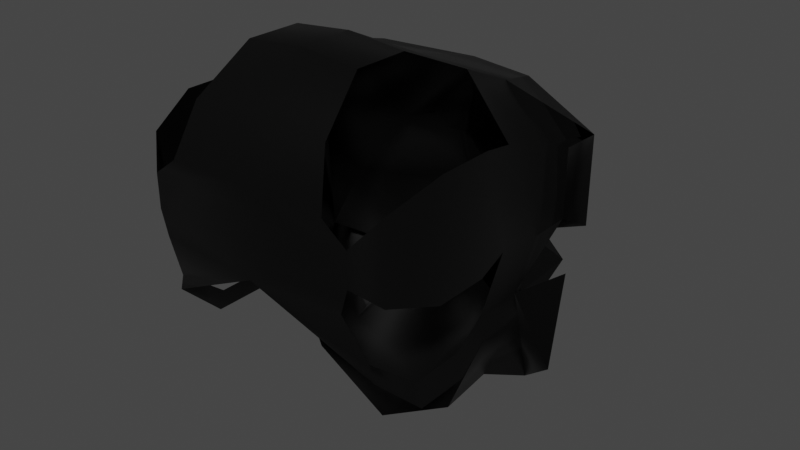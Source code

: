 # Source: gas_mask.blend  (saved by Blender 2.92.15; exported with 4.5.12 LTS)
import bpy
from mathutils import Matrix  # noqa: F401  (used for matrix-valued properties, if any)

bpy.ops.wm.read_factory_settings(use_empty=True)
scene = bpy.context.scene
scene.name = 'Scene'

# ---- collections
col_collection = bpy.data.collections.new('Collection'); scene.collection.children.link(col_collection)

# ---- materials (node trees are filled in below, after node groups)
mat_material = bpy.data.materials.new('Material')
mat_material.alpha_threshold = 0.0
mat_material.use_transparent_shadow = False
mat_material.line_color = (0.0, 0.0, 0.0, 1.0)

# ---- material node trees
mat_material.use_nodes = True; mat_material.node_tree.nodes.clear()
_N = mat_material.node_tree.nodes; _L = mat_material.node_tree.links
n0 = _N.new('ShaderNodeOutputMaterial'); n0.name = 'Material Output'; n0.location = (300, 300)
n1 = _N.new('ShaderNodeBsdfPrincipled'); n1.name = 'Principled BSDF'; n1.location = (10, 300)
n1.distribution = 'GGX'
n1.subsurface_method = 'BURLEY'
n1.inputs[0].default_value = (0.0, 0.0, 0.0, 1.0)
n1.inputs[2].default_value = 0.4
n1.inputs[3].default_value = 1.45
n1.inputs[27].default_value = (0.0, 0.0, 0.0, 1.0)
n1.inputs[28].default_value = 1.0
_L.new(n1.outputs[0], n0.inputs[0])
n0.is_active_output = True

# ---- world
world_world = bpy.data.worlds.new('World'); scene.world = world_world
world_world.use_nodes = True; world_world.node_tree.nodes.clear()
_N = world_world.node_tree.nodes; _L = world_world.node_tree.links
n0 = _N.new('ShaderNodeOutputWorld'); n0.name = 'World Output'; n0.location = (300, 300)
n1 = _N.new('ShaderNodeBackground'); n1.name = 'Background'; n1.location = (10, 300)
n1.inputs[0].default_value = (0.05088, 0.05088, 0.05088, 1.0)
_L.new(n1.outputs[0], n0.inputs[0])
n0.is_active_output = True
world_world.color = (0.05088, 0.05088, 0.05088)
world_world.use_sun_shadow = False
world_world.sun_shadow_jitter_overblur = 0.0

# ---- meshes
me_cube_001 = bpy.data.meshes.new('Cube.001')
me_cube_001.from_pydata([(0.0, 1.0, 1.473), (1.197, 1.0, -0.7282), (0.9803, 1.0, 1.427), (0.0, 2.715, -1.931), (1.401, 1.0, 0.908), (1.25, 1.0, -0.9254), (1.394, 1.0, -0.03826), (0.8751, 1.0, -1.826), (0.0, 1.861, 1.217), (0.0, 1.861, 0.9014), (0.0, 1.703, 0.448), (0.0, 1.861, -0.04483), (0.0, 1.861, -0.288), (0.7097, 2.715, -1.247), (0.0, 2.715, -0.5574), (0.0, 1.0, -2.297), (0.7077, 1.891, -1.289), (1.647, 1.505, 0.908), (1.641, 1.505, -0.03826), (0.8971, 1.505, 1.308), (0.218, 1.505, 0.6671), (1.018, 1.505, -0.2858), (1.52, 1.274, 0.8187), (1.515, 1.274, 0.08571), (0.9392, 1.274, 1.128), (0.4132, 1.274, 0.6321), (1.033, 1.274, -0.106), (0.0, 0.3928, 1.742), (1.23, 0.3928, -0.6919), (0.9901, 0.3928, 1.691), (1.455, 0.3928, 1.117), (1.288, 0.3928, -0.9098), (1.448, 0.3928, 0.0709), (0.8739, 0.3928, -1.905), (0.0, 0.3928, -2.426), (0.0, -0.009347, 1.934), (1.256, -0.009347, -0.8926), (0.6282, -0.009347, 1.875), (1.517, -0.009347, 1.208), (1.323, -0.009347, -1.146), (1.509, -0.009347, -0.006745), (0.0, -0.6008, 1.934), (1.256, -0.6008, -0.8926), (0.6282, -0.6008, 1.875), (1.517, -0.6008, 1.208), (1.323, -0.6008, -1.146), (1.509, -0.6008, -0.006745), (0.0, -1.137, 1.481), (1.188, -1.137, -0.456), (0.7575, -1.137, 1.441), (1.367, -1.137, 0.9839), (1.234, -1.137, -0.6295), (1.361, -1.137, 0.1512), (0.0, -1.342, 0.9172), (1.071, -1.342, 0.08811), (0.8873, -1.342, 0.8999), (1.148, -1.342, 0.7044), (0.0, -1.342, 0.01386), (1.146, -1.342, 0.348), (0.0, -1.342, 0.7044), (0.0, -1.342, 0.348), (0.5735, 2.335, -1.247), (0.0, 2.335, -1.733), (0.0, 2.335, -0.7554), (1.116, 1.413, -1.958), (1.697, 0.8996, -1.353), (1.497, 1.44, -0.5877), (0.9179, 2.115, -1.287), (0.9758, 1.403, -1.541), (1.395, 1.067, -1.336), (1.218, 1.384, -0.8566), (0.85, 1.799, -1.239)], [], [(7, 15, 3), (13, 14, 12, 16), (7, 3, 13, 16), (14, 13, 61, 63), (22, 17, 4), (19, 17, 22, 24), (26, 25, 24, 22, 23), (18, 21, 26, 23), (20, 19, 24, 25), (17, 18, 23, 22), (21, 20, 25, 26), (17, 19, 2), (8, 0, 2, 19), (25, 9, 8, 24), (8, 19, 24), (10, 9, 25), (25, 26, 11, 10), (12, 11, 26), (16, 12, 26), (1, 5, 65, 66), (23, 1, 16, 26), (1, 23, 6), (2, 4, 17), (4, 6, 23, 22), (1, 6, 32, 28), (5, 1, 28, 31), (4, 2, 29, 30), (2, 0, 27, 29), (7, 5, 31, 33), (6, 4, 30, 32), (15, 7, 33, 34), (31, 28, 36, 39), (29, 27, 35, 37), (32, 30, 38, 40), (39, 36, 42, 45), (37, 35, 41, 43), (40, 38, 44, 46), (45, 42, 48, 51), (43, 41, 47, 49), (46, 44, 50, 52), (51, 48, 54, 57), (49, 47, 53, 55), (52, 50, 56, 58), (57, 54, 58), (53, 56, 55), (59, 60, 58, 56), (53, 59, 56), (58, 60, 57), (61, 62, 63), (13, 3, 62, 61), (64, 67, 71, 68), (16, 1, 66, 67), (5, 7, 64, 65), (7, 16, 67, 64), (69, 68, 71, 70), (65, 64, 68, 69), (67, 66, 70, 71), (66, 65, 69, 70)])
me_cube_001.polygons.foreach_set('use_smooth', [True] * 58)
_uv = me_cube_001.uv_layers.new(name='UVMap')
_uv.uv.foreach_set('vector', [0.0, 0.0, 0.0, 0.0, 0.0, 0.0, 0.0, 0.0, 0.0, 0.0, 0.0, 0.0, 0.0, 0.0, 0.0, 0.0, 0.0, 0.0, 0.0, 0.0, 0.0, 0.0, 0.0, 0.0, 0.0, 0.0, 0.0, 0.0, 0.0, 0.0, 0.0, 0.0, 0.0, 0.0, 0.0, 0.0, 0.0, 0.0, 0.0, 0.0, 0.0, 0.0, 0.0, 0.0, 0.0, 0.0, 0.0, 0.0, 0.0, 0.0, 0.0, 0.0, 0.0, 0.0, 0.0, 0.0, 0.0, 0.0, 0.0, 0.0, 0.0, 0.0, 0.0, 0.0, 0.0, 0.0, 0.0, 0.0, 0.0, 0.0, 0.0, 0.0, 0.0, 0.0, 0.0, 0.0, 0.0, 0.0, 0.0, 0.0, 0.0, 0.0, 0.0, 0.0, 0.0, 0.0, 0.0, 0.0, 0.0, 0.0, 0.0, 0.0, 0.0, 0.0, 0.0, 0.0, 0.0, 0.0, 0.0, 0.0, 0.0, 0.0, 0.0, 0.0, 0.0, 0.0, 0.0, 0.0, 0.0, 0.0, 0.0, 0.0, 0.0, 0.0, 0.0, 0.0, 0.0, 0.0, 0.0, 0.0, 0.0, 0.0, 0.0, 0.0, 0.0, 0.0, 0.0, 0.0, 0.0, 0.0, 0.0, 0.0, 0.0, 0.0, 0.0, 0.0, 0.0, 0.0, 0.0, 0.0, 0.0, 0.0, 0.0, 0.0, 0.0, 0.0, 0.0, 0.0, 0.0, 0.0, 0.0, 0.0, 0.0, 0.0, 0.0, 0.0, 0.0, 0.0, 0.0, 0.0, 0.0, 0.0, 0.0, 0.0, 0.0, 0.0, 0.0, 0.0, 0.0, 0.0, 0.0, 0.0, 0.0, 0.0, 0.0, 0.0, 0.0, 0.0, 0.0, 0.0, 0.0, 0.0, 0.0, 0.0, 0.0, 0.0, 0.0, 0.0, 0.0, 0.0, 0.0, 0.0, 0.0, 0.0, 0.0, 0.0, 0.0, 0.0, 0.0, 0.0, 0.0, 0.0, 0.0, 0.0, 0.0, 0.0, 0.0, 0.0, 0.0, 0.0, 0.0, 0.0, 0.0, 0.0, 0.0, 0.0, 0.0, 0.0, 0.0, 0.0, 0.0, 0.0, 0.0, 0.0, 0.0, 0.0, 0.0, 0.0, 0.0, 0.0, 0.0, 0.0, 0.0, 0.0, 0.0, 0.0, 0.0, 0.0, 0.0, 0.0, 0.0, 0.0, 0.0, 0.0, 0.0, 0.0, 0.0, 0.0, 0.0, 0.0, 0.0, 0.0, 0.0, 0.0, 0.0, 0.0, 0.0, 0.0, 0.0, 0.0, 0.0, 0.0, 0.0, 0.0, 0.0, 0.0, 0.0, 0.0, 0.0, 0.0, 0.0, 0.0, 0.0, 0.0, 0.0, 0.0, 0.0, 0.0, 0.0, 0.0, 0.0, 0.0, 0.0, 0.0, 0.0, 0.0, 0.0, 0.0, 0.0, 0.0, 0.0, 0.0, 0.0, 0.0, 0.0, 0.0, 0.0, 0.0, 0.0, 0.0, 0.0, 0.0, 0.0, 0.0, 0.0, 0.0, 0.0, 0.0, 0.0, 0.0, 0.0, 0.0, 0.0, 0.0, 0.0, 0.0, 0.0, 0.0, 0.0, 0.0, 0.0, 0.0, 0.0, 0.0, 0.0, 0.0, 0.0, 0.0, 0.0, 0.0, 0.0, 0.0, 0.0, 0.0, 0.0, 0.0, 0.0, 0.0, 0.0, 0.0, 0.0, 0.0, 0.0, 0.0, 0.0, 0.0, 0.0, 0.0, 0.0, 0.0, 0.0, 0.0, 0.0, 0.0, 0.0, 0.0, 0.0, 0.0, 0.0, 0.0, 0.0, 0.0, 0.0, 0.0, 0.0, 0.0, 0.0, 0.0, 0.0, 0.0, 0.0, 0.0, 0.0, 0.0, 0.0, 0.0, 0.0, 0.0, 0.0, 0.0, 0.0, 0.0, 0.0, 0.0, 0.0, 0.0, 0.0, 0.0, 0.0, 0.0, 0.0, 0.0, 0.0, 0.0, 0.0, 0.0, 0.0, 0.0, 0.0, 0.0, 0.0, 0.0, 0.0, 0.0, 0.0, 0.0, 0.0, 0.0, 0.0, 0.0, 0.0, 0.0, 0.0, 0.0, 0.0, 0.0, 0.0, 0.0, 0.0, 0.0, 0.0, 0.0, 0.0, 0.0, 0.0, 0.0, 0.0, 0.0, 0.0, 0.0, 0.0, 0.0, 0.0, 0.0, 0.0, 0.0, 0.0, 0.0])
me_cube_001.materials.append(mat_material)
me_cube_001.use_remesh_fix_poles = True
me_cube_001.use_remesh_preserve_attributes = False
me_cube_001.use_mirror_vertex_groups = False
me_cube_001.update()

# ---- objects
ob_cube = bpy.data.objects.new('Cube', me_cube_001)

# ---- transforms, parenting, visibility, modifiers, constraints
ob_cube.location = (0.0, 0.0, 0.0)
ob_cube.lineart.crease_threshold = 0.0
_m = ob_cube.modifiers.new('Mirror', 'MIRROR')
_m.use_clip = True

# ---- collection membership
col_collection.objects.link(ob_cube)

# ---- scene / render settings (as saved in the file)
scene.frame_start = 1; scene.frame_end = 250; scene.frame_set(127)
scene.render.engine = 'BLENDER_EEVEE_NEXT'
scene.cycles.use_denoising = False
scene.cycles.samples = 128
scene.cycles.sampling_pattern = 'TABULATED_SOBOL'
scene.cycles.use_adaptive_sampling = False
scene.cycles.use_light_tree = False
scene.view_settings.view_transform = 'Filmic'
bpy.context.view_layer.update()

# ---- added for rendering (the .blend has no active camera and no usable light): camera, sun
cam_auto = bpy.data.cameras.new('AutoCamera')
cam_auto.lens = 50.0
cam_auto.sensor_width = 36.0
cam_auto.clip_end = 1000.0
ob_auto_camera = bpy.data.objects.new('AutoCamera', cam_auto)
scene.collection.objects.link(ob_auto_camera)
ob_auto_camera.location = (6.34213, -6.92383, 4.82764)
ob_auto_camera.rotation_euler = (1.09748, -7.21219e-08, 0.694738)
scene.camera = ob_auto_camera
light_auto_sun = bpy.data.lights.new('AutoSun', 'SUN')
light_auto_sun.energy = 3.0
light_auto_sun.angle = 0.0523599
ob_auto_sun = bpy.data.objects.new('AutoSun', light_auto_sun)
scene.collection.objects.link(ob_auto_sun)
ob_auto_sun.rotation_euler = (0.872665, 0.174533, 0.523599)
bpy.context.view_layer.update()
